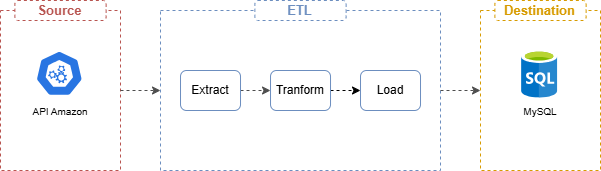

The diagram above was exported from draw.io. Its source (the exported page's mxGraphModel, read from the mxfile embedded in the PNG):
<mxGraphModel dx="1426" dy="841" grid="1" gridSize="10" guides="1" tooltips="1" connect="1" arrows="1" fold="1" page="1" pageScale="1" pageWidth="827" pageHeight="1169" math="0" shadow="0">
  <root>
    <mxCell id="0" />
    <mxCell id="1" parent="0" />
    <mxCell id="VrGPnVsDsFgD5Btg9cmY-1" value="" style="rounded=0;whiteSpace=wrap;html=1;strokeColor=none;" parent="1" vertex="1">
      <mxGeometry x="120" y="150" width="600" height="170" as="geometry" />
    </mxCell>
    <mxCell id="5MOMlddOmPQ3zMLx0dw6-2" value="" style="rounded=0;whiteSpace=wrap;html=1;fillColor=none;strokeColor=#b85450;dashed=1;strokeWidth=1;" parent="1" vertex="1">
      <mxGeometry x="120" y="160" width="120" height="160" as="geometry" />
    </mxCell>
    <mxCell id="5MOMlddOmPQ3zMLx0dw6-4" value="&lt;b&gt;&lt;font style=&quot;font-size: 13px; color: rgb(184, 84, 80);&quot;&gt;Source&lt;/font&gt;&lt;/b&gt;" style="rounded=1;whiteSpace=wrap;html=1;fillColor=default;strokeColor=#B85450;dashed=1;strokeWidth=1;" parent="1" vertex="1">
      <mxGeometry x="134.38" y="150" width="91.25" height="20" as="geometry" />
    </mxCell>
    <mxCell id="5MOMlddOmPQ3zMLx0dw6-5" value="" style="rounded=0;whiteSpace=wrap;html=1;fillColor=none;strokeColor=#d79b00;dashed=1;strokeWidth=1;" parent="1" vertex="1">
      <mxGeometry x="600" y="160" width="120" height="160" as="geometry" />
    </mxCell>
    <mxCell id="5MOMlddOmPQ3zMLx0dw6-6" value="&lt;b&gt;&lt;font style=&quot;font-size: 13px; color: rgb(215, 155, 0);&quot;&gt;Destination&lt;/font&gt;&lt;/b&gt;" style="rounded=1;whiteSpace=wrap;html=1;fillColor=default;strokeColor=#D79B00;dashed=1;strokeWidth=1;" parent="1" vertex="1">
      <mxGeometry x="614.38" y="150" width="91.25" height="20" as="geometry" />
    </mxCell>
    <mxCell id="5MOMlddOmPQ3zMLx0dw6-7" value="" style="rounded=0;whiteSpace=wrap;html=1;fillColor=none;strokeColor=#6c8ebf;dashed=1;strokeWidth=1;" parent="1" vertex="1">
      <mxGeometry x="280" y="160" width="280" height="160" as="geometry" />
    </mxCell>
    <mxCell id="5MOMlddOmPQ3zMLx0dw6-8" value="&lt;b&gt;&lt;font style=&quot;font-size: 13px; color: rgb(108, 142, 191);&quot;&gt;ETL&lt;/font&gt;&lt;/b&gt;" style="rounded=1;whiteSpace=wrap;html=1;fillColor=default;strokeColor=#6C8EBF;dashed=1;strokeWidth=1;" parent="1" vertex="1">
      <mxGeometry x="374.38" y="150" width="91.25" height="20" as="geometry" />
    </mxCell>
    <mxCell id="5MOMlddOmPQ3zMLx0dw6-29" style="edgeStyle=orthogonalEdgeStyle;rounded=0;orthogonalLoop=1;jettySize=auto;html=1;exitX=1;exitY=0.5;exitDx=0;exitDy=0;entryX=0;entryY=0.5;entryDx=0;entryDy=0;dashed=1;strokeColor=#4D4D4D;" parent="1" source="5MOMlddOmPQ3zMLx0dw6-9" target="5MOMlddOmPQ3zMLx0dw6-21" edge="1">
      <mxGeometry relative="1" as="geometry" />
    </mxCell>
    <mxCell id="5MOMlddOmPQ3zMLx0dw6-9" value="Extract" style="rounded=1;whiteSpace=wrap;html=1;fillColor=none;strokeColor=#6c8ebf;" parent="1" vertex="1">
      <mxGeometry x="300.01" y="220" width="60" height="40" as="geometry" />
    </mxCell>
    <mxCell id="5MOMlddOmPQ3zMLx0dw6-30" style="edgeStyle=orthogonalEdgeStyle;rounded=0;orthogonalLoop=1;jettySize=auto;html=1;exitX=1;exitY=0.5;exitDx=0;exitDy=0;entryX=0;entryY=0.5;entryDx=0;entryDy=0;dashed=1;" parent="1" source="5MOMlddOmPQ3zMLx0dw6-21" target="5MOMlddOmPQ3zMLx0dw6-22" edge="1">
      <mxGeometry relative="1" as="geometry" />
    </mxCell>
    <mxCell id="5MOMlddOmPQ3zMLx0dw6-21" value="Tranform" style="rounded=1;whiteSpace=wrap;html=1;fillColor=none;strokeColor=#6c8ebf;" parent="1" vertex="1">
      <mxGeometry x="390.02" y="220" width="60" height="40" as="geometry" />
    </mxCell>
    <mxCell id="5MOMlddOmPQ3zMLx0dw6-22" value="Load" style="rounded=1;whiteSpace=wrap;html=1;fillColor=none;strokeColor=#6c8ebf;" parent="1" vertex="1">
      <mxGeometry x="480.01" y="220" width="60" height="40" as="geometry" />
    </mxCell>
    <mxCell id="5MOMlddOmPQ3zMLx0dw6-23" value="" style="group" parent="1" vertex="1" connectable="0">
      <mxGeometry x="150" y="200" width="60" height="80" as="geometry" />
    </mxCell>
    <mxCell id="5MOMlddOmPQ3zMLx0dw6-10" value="&lt;font style=&quot;font-size: 10px;&quot;&gt;API Amazon&lt;/font&gt;" style="rounded=1;whiteSpace=wrap;html=1;fillColor=none;strokeColor=none;" parent="5MOMlddOmPQ3zMLx0dw6-23" vertex="1">
      <mxGeometry y="41.904761904761905" width="60" height="38.095238095238095" as="geometry" />
    </mxCell>
    <mxCell id="5MOMlddOmPQ3zMLx0dw6-11" value="" style="aspect=fixed;sketch=0;html=1;dashed=0;whitespace=wrap;verticalLabelPosition=bottom;verticalAlign=top;fillColor=#2875E2;strokeColor=#ffffff;points=[[0.005,0.63,0],[0.1,0.2,0],[0.9,0.2,0],[0.5,0,0],[0.995,0.63,0],[0.72,0.99,0],[0.5,1,0],[0.28,0.99,0]];shape=mxgraph.kubernetes.icon2;prIcon=api" parent="5MOMlddOmPQ3zMLx0dw6-23" vertex="1">
      <mxGeometry x="5.009999999999991" width="47.61904761904761" height="45.71428571428571" as="geometry" />
    </mxCell>
    <mxCell id="5MOMlddOmPQ3zMLx0dw6-24" value="" style="group" parent="1" vertex="1" connectable="0">
      <mxGeometry x="630.01" y="200" width="60" height="80" as="geometry" />
    </mxCell>
    <mxCell id="5MOMlddOmPQ3zMLx0dw6-18" value="" style="image;sketch=0;aspect=fixed;html=1;points=[];align=center;fontSize=12;image=img/lib/mscae/SQL_Database_generic.svg;" parent="5MOMlddOmPQ3zMLx0dw6-24" vertex="1">
      <mxGeometry x="11" width="36.19047619047619" height="47.61904761904761" as="geometry" />
    </mxCell>
    <mxCell id="5MOMlddOmPQ3zMLx0dw6-19" value="&lt;font style=&quot;font-size: 10px;&quot;&gt;MySQL&lt;/font&gt;" style="rounded=1;whiteSpace=wrap;html=1;fillColor=none;strokeColor=none;" parent="5MOMlddOmPQ3zMLx0dw6-24" vertex="1">
      <mxGeometry y="41.904761904761905" width="60" height="38.095238095238095" as="geometry" />
    </mxCell>
    <mxCell id="5MOMlddOmPQ3zMLx0dw6-25" value="" style="endArrow=classic;html=1;rounded=0;dashed=1;exitX=1;exitY=0.5;exitDx=0;exitDy=0;strokeColor=#4D4D4D;" parent="1" source="5MOMlddOmPQ3zMLx0dw6-2" edge="1">
      <mxGeometry width="50" height="50" relative="1" as="geometry">
        <mxPoint x="240" y="240" as="sourcePoint" />
        <mxPoint x="280" y="240" as="targetPoint" />
      </mxGeometry>
    </mxCell>
    <mxCell id="5MOMlddOmPQ3zMLx0dw6-28" value="" style="endArrow=classic;html=1;rounded=0;dashed=1;exitX=1;exitY=0.5;exitDx=0;exitDy=0;entryX=0;entryY=0.5;entryDx=0;entryDy=0;strokeColor=#4D4D4D;" parent="1" source="5MOMlddOmPQ3zMLx0dw6-7" target="5MOMlddOmPQ3zMLx0dw6-5" edge="1">
      <mxGeometry width="50" height="50" relative="1" as="geometry">
        <mxPoint x="560" y="239.63" as="sourcePoint" />
        <mxPoint x="600" y="240" as="targetPoint" />
      </mxGeometry>
    </mxCell>
  </root>
</mxGraphModel>